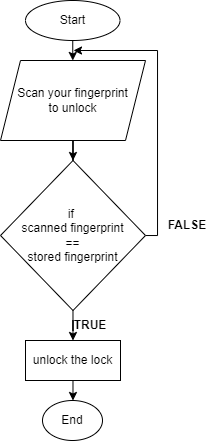

The diagram above was exported from draw.io. Its source (the exported page's mxGraphModel, read from the mxfile embedded in the PNG):
<mxGraphModel dx="599" dy="310" grid="1" gridSize="10" guides="1" tooltips="1" connect="1" arrows="1" fold="1" page="1" pageScale="1" pageWidth="850" pageHeight="1100" math="0" shadow="0">
  <root>
    <mxCell id="0" />
    <mxCell id="1" parent="0" />
    <mxCell id="ms2Ojzc_PuUNMiqkc7XW-10" value="" style="edgeStyle=orthogonalEdgeStyle;rounded=0;orthogonalLoop=1;jettySize=auto;html=1;" edge="1" parent="1" source="ms2Ojzc_PuUNMiqkc7XW-2" target="ms2Ojzc_PuUNMiqkc7XW-6">
      <mxGeometry relative="1" as="geometry" />
    </mxCell>
    <mxCell id="ms2Ojzc_PuUNMiqkc7XW-2" value="Scan your fingerprint&lt;br&gt;to unlock" style="shape=parallelogram;perimeter=parallelogramPerimeter;whiteSpace=wrap;html=1;fixedSize=1;" vertex="1" parent="1">
      <mxGeometry x="353" y="120" width="145" height="80" as="geometry" />
    </mxCell>
    <mxCell id="ms2Ojzc_PuUNMiqkc7XW-9" value="" style="edgeStyle=orthogonalEdgeStyle;rounded=0;orthogonalLoop=1;jettySize=auto;html=1;" edge="1" parent="1" source="ms2Ojzc_PuUNMiqkc7XW-5" target="ms2Ojzc_PuUNMiqkc7XW-2">
      <mxGeometry relative="1" as="geometry" />
    </mxCell>
    <mxCell id="ms2Ojzc_PuUNMiqkc7XW-5" value="Start" style="ellipse;whiteSpace=wrap;html=1;" vertex="1" parent="1">
      <mxGeometry x="378" y="60" width="94.5" height="40" as="geometry" />
    </mxCell>
    <mxCell id="ms2Ojzc_PuUNMiqkc7XW-13" value="" style="edgeStyle=orthogonalEdgeStyle;rounded=0;orthogonalLoop=1;jettySize=auto;html=1;" edge="1" parent="1" source="ms2Ojzc_PuUNMiqkc7XW-6" target="ms2Ojzc_PuUNMiqkc7XW-7">
      <mxGeometry relative="1" as="geometry" />
    </mxCell>
    <mxCell id="ms2Ojzc_PuUNMiqkc7XW-16" style="edgeStyle=orthogonalEdgeStyle;rounded=0;orthogonalLoop=1;jettySize=auto;html=1;" edge="1" parent="1" source="ms2Ojzc_PuUNMiqkc7XW-6">
      <mxGeometry relative="1" as="geometry">
        <mxPoint x="426" y="110" as="targetPoint" />
        <Array as="points">
          <mxPoint x="510" y="295" />
          <mxPoint x="510" y="110" />
        </Array>
      </mxGeometry>
    </mxCell>
    <mxCell id="ms2Ojzc_PuUNMiqkc7XW-6" value="if&amp;nbsp;&lt;br&gt;scanned fingerprint&lt;br&gt;==&lt;br&gt;stored fingerprint" style="rhombus;whiteSpace=wrap;html=1;" vertex="1" parent="1">
      <mxGeometry x="353" y="220" width="145" height="150" as="geometry" />
    </mxCell>
    <mxCell id="ms2Ojzc_PuUNMiqkc7XW-15" value="" style="edgeStyle=orthogonalEdgeStyle;rounded=0;orthogonalLoop=1;jettySize=auto;html=1;" edge="1" parent="1" source="ms2Ojzc_PuUNMiqkc7XW-7" target="ms2Ojzc_PuUNMiqkc7XW-14">
      <mxGeometry relative="1" as="geometry" />
    </mxCell>
    <mxCell id="ms2Ojzc_PuUNMiqkc7XW-7" value="unlock the lock" style="rounded=0;whiteSpace=wrap;html=1;" vertex="1" parent="1">
      <mxGeometry x="378" y="400" width="95" height="40" as="geometry" />
    </mxCell>
    <mxCell id="ms2Ojzc_PuUNMiqkc7XW-14" value="End&lt;br&gt;" style="ellipse;whiteSpace=wrap;html=1;" vertex="1" parent="1">
      <mxGeometry x="395" y="460" width="60" height="40" as="geometry" />
    </mxCell>
    <mxCell id="ms2Ojzc_PuUNMiqkc7XW-17" value="FALSE" style="text;html=1;strokeColor=none;fillColor=none;align=center;verticalAlign=middle;whiteSpace=wrap;rounded=0;fontStyle=1" vertex="1" parent="1">
      <mxGeometry x="510" y="270" width="60" height="30" as="geometry" />
    </mxCell>
    <mxCell id="ms2Ojzc_PuUNMiqkc7XW-18" value="&lt;b&gt;TRUE&lt;/b&gt;" style="text;html=1;strokeColor=none;fillColor=none;align=center;verticalAlign=middle;whiteSpace=wrap;rounded=0;" vertex="1" parent="1">
      <mxGeometry x="413" y="370" width="60" height="30" as="geometry" />
    </mxCell>
  </root>
</mxGraphModel>